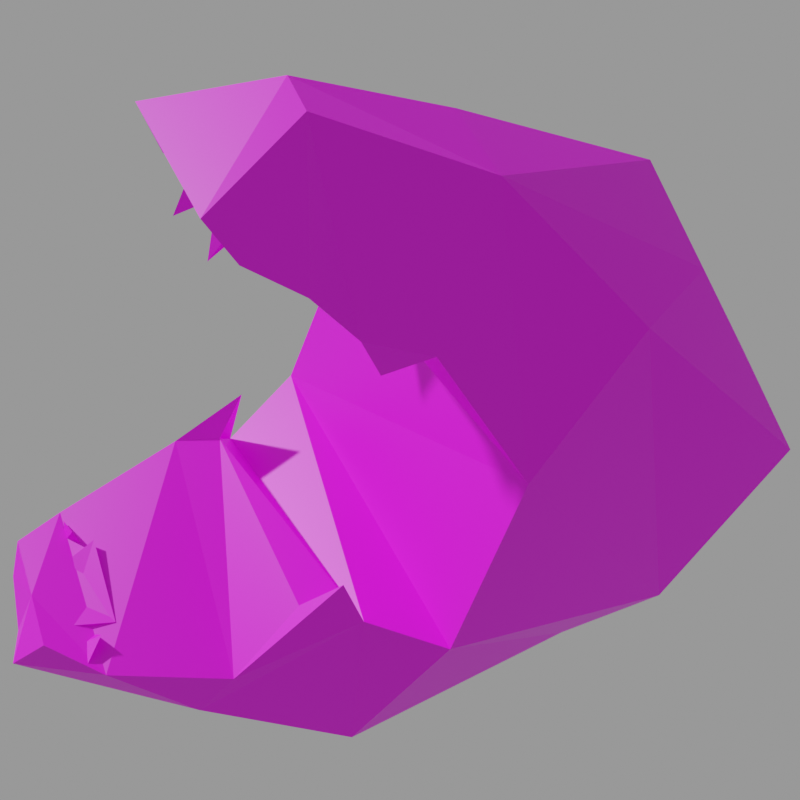 # Source: h_dog.mdl.blend  (saved by Blender 4.5.90; exported with 4.5.12 LTS)
import bpy
from mathutils import Matrix  # noqa: F401  (used for matrix-valued properties, if any)

bpy.ops.wm.read_factory_settings(use_empty=True)
scene = bpy.context.scene
scene.name = 'Empty'

# ---- images (referenced by path relative to the original .blend; pixels are not part of the script)
import os
ASSET_DIR = os.environ.get("B2B_ASSET_DIR", "")  # directory of the original .blend (textures are referenced by path, not embedded)
HERE = os.path.dirname(os.path.abspath(__file__))  # packed textures are extracted next to this script under _unpacked/

def load_image(name, relpath, width, height, colorspace="sRGB"):
    """Load a texture the original file referenced (path relative to the .blend, or extracted next to this script)."""
    p = next((c for c in (os.path.join(HERE, relpath), os.path.join(ASSET_DIR, relpath)) if relpath and os.path.exists(c)), "")
    if p:
        img = bpy.data.images.load(p, check_existing=True)
        img.name = name
    else:  # same state as the original file: an image datablock whose file is absent (Cycles renders it pink)
        img = bpy.data.images.new(name, width, height)
        img.source = "FILE"
        img.filepath = "//" + (relpath or name)
    img.colorspace_settings.name = colorspace
    return img
img_h_dog_mdl_0_png = load_image('h_dog.mdl.0.png', 'textures/h_dog.mdl.0.png', 1024, 1024, 'sRGB')

# ---- materials (node trees are filled in below, after node groups)
mat_skin0 = bpy.data.materials.new('skin0')
mat_skin0.diffuse_color = (1.0, 1.0, 1.0, 1.0)
mat_skin0.roughness = 1.0
mat_skin0.specular_intensity = 0.0
mat_skin0.metallic = 1.0

# ---- material node trees
mat_skin0.use_nodes = True; mat_skin0.node_tree.nodes.clear()
_N = mat_skin0.node_tree.nodes; _L = mat_skin0.node_tree.links
n0 = _N.new('ShaderNodeOutputMaterial'); n0.name = 'Material Output'; n0.location = (219, -8)
n1 = _N.new('ShaderNodeTexImage'); n1.name = 'Image Texture'; n1.location = (-300, 0)
n1.image = img_h_dog_mdl_0_png
n1.interpolation = 'Closest'
n2 = _N.new('ShaderNodeBsdfPrincipled'); n2.name = 'Principled BSDF'; n2.location = (-39, -17)
_L.new(n1.outputs[0], n2.inputs[0])
_L.new(n2.outputs[0], n0.inputs[0])
n0.is_active_output = True

# ---- cameras
cam_camera = bpy.data.cameras.new('Camera')
cam_camera.ortho_scale = 13.7

# ---- meshes
me_h_dog = bpy.data.meshes.new('h_dog')
me_h_dog.from_pydata([(-8.423, -0.3178, 2.513), (-3.792, 3.513, 1.833), (-6.739, 3.513, 4.817), (-7.581, 1.114, 0.1047), (-3.792, 3.513, 1.833), (-8.423, -0.3178, 2.513), (-1.125, -0.5842, 0.2618), (2.944, -1.184, 0.3142), (3.225, 2.613, 0.1047), (4.909, 1.747, 12.15), (4.488, 2.047, 11.42), (4.067, 1.747, 11.31), (0.1376, 3.779, 6.755), (-2.599, 3.213, 8.902), (-4.774, 2.047, 8.954), (1.611, 3.779, 3.194), (-0.4238, 1.448, 11.57), (1.401, 2.613, 9.164), (2.664, 2.347, 9.687), (2.874, 2.613, 3.456), (6.032, 1.448, 1.309), (5.33, 1.747, 2.199), (6.593, -1.484, 1.047), (-0.3536, -0.01799, 12.25), (-4.844, -0.01799, 10.37), (-8.774, -0.3178, 4.608), (8.418, -1.184, 3.299), (7.576, 0.8813, 2.618), (8.488, -0.01799, 3.037), (8.839, -1.484, 2.199), (9.119, -0.5842, 2.252), (8.488, -0.01799, 3.037), (7.576, 0.8813, 2.618), (2.804, 0.8813, 13.09), (2.734, -0.01799, 13.35), (3.506, 2.347, 10.73), (4.909, 1.747, 12.15), (8.418, -1.184, 3.299), (3.155, 2.347, 4.346), (7.435, 0.2818, 3.089), (7.856, -0.01799, 2.723), (7.576, -0.3178, 2.618), (7.856, 0.5815, 2.723), (4.628, 0.8813, 10.94), (4.137, 0.5815, 12.41), (3.997, 1.148, 11.78), (3.295, 0.5815, 11.52), (4.488, 2.047, 11.42), (7.856, -0.3178, 2.985), (7.084, -0.01799, 2.985), (7.576, -0.3178, 2.618), (6.944, -1.783, 3.665), (7.505, -1.184, 3.089), (2.313, 2.347, 8.902), (3.506, 2.347, 10.73), (2.102, 2.047, 8.849), (2.664, 2.347, 9.687), (2.313, 2.347, 8.902), (1.401, 2.613, 9.164), (1.752, -2.05, 9.268), (1.681, -2.649, 9.53), (3.997, -1.484, 11.78), (5.33, 1.747, 2.199), (3.857, 1.747, 3.561), (3.155, 2.347, 4.346), (2.874, 2.613, 3.456), (4.628, -3.249, 4.398), (-1.967, 2.613, 0.6807), (-7.581, 1.114, 0.1047), (-1.125, -0.5842, 0.2618), (-1.967, 2.613, 0.6807), (7.365, -2.949, 3.665), (3.716, -2.949, 4.346), (-8.423, -0.3178, 2.513), (-6.809, -3.815, 5.132), (-3.932, -3.515, 2.618), (-7.581, 1.114, 0.1047), (-3.932, -3.515, 2.618), (-1.125, -0.5842, 0.2618), (2.523, -4.681, 2.042), (2.944, -1.184, 0.3142), (4.769, -1.783, 12.67), (4.418, -1.783, 11.68), (-2.669, -3.249, 9.373), (0.3481, -3.815, 7.593), (-4.774, -2.05, 8.954), (1.401, -4.415, 4.398), (-0.4238, -1.484, 11.57), (2.523, -2.35, 10.42), (1.681, -2.649, 9.53), (3.225, -3.815, 3.561), (4.628, -3.249, 4.398), (5.751, -3.815, 2.775), (6.593, -1.484, 1.047), (-4.844, -0.01799, 10.37), (-0.3536, -0.01799, 12.25), (-8.774, -0.3178, 4.608), (8.347, -2.649, 3.508), (8.628, -2.35, 2.88), (8.839, -1.484, 2.199), (7.365, -2.949, 3.665), (8.347, -2.649, 3.508), (2.734, -0.01799, 13.35), (2.804, -0.5842, 13.09), (4.769, -1.783, 12.67), (3.365, -2.35, 11.31), (8.418, -1.184, 3.299), (3.015, -3.249, 5.132), (7.295, -2.05, 3.822), (7.155, -2.05, 3.299), (7.435, -2.35, 3.404), (7.365, -2.649, 3.665), (4.628, -0.884, 10.94), (3.997, -1.184, 11.78), (4.137, -0.3178, 12.41), (3.295, -0.3178, 11.52), (4.418, -1.783, 11.68), (7.435, -1.783, 3.404), (7.155, -2.05, 3.299), (2.594, -2.35, 9.268), (3.365, -2.35, 11.31), (2.594, -2.35, 9.268), (2.523, -2.35, 10.42), (3.015, -3.249, 5.132), (3.225, -3.815, 3.561), (-2.459, -2.949, 1.519), (-7.581, 1.114, 0.1047), (-1.125, -0.5842, 0.2618), (-2.459, -2.949, 1.519), (1.611, 3.779, 3.194), (1.401, -4.415, 4.398), (0.1376, 3.779, 6.755), (0.3481, -3.815, 7.593), (2.734, -0.01799, 13.35), (4.909, 1.747, 12.15), (4.769, -1.783, 12.67)], [], [(0, 2, 1), (5, 4, 3), (8, 7, 6), (11, 10, 9), (13, 12, 1), (13, 2, 14), (12, 15, 1), (18, 17, 16), (21, 20, 19), (20, 22, 7), (24, 23, 16), (25, 14, 2), (14, 25, 24), (16, 13, 14), (28, 27, 26), (30, 29, 22), (32, 31, 30), (34, 33, 16), (36, 35, 33), (37, 29, 30), (19, 38, 21), (41, 40, 39), (41, 39, 42), (42, 39, 40), (45, 44, 43), (45, 43, 46), (46, 43, 44), (36, 47, 35), (50, 49, 48), (52, 49, 51), (53, 17, 18), (33, 34, 36), (10, 11, 54), (57, 56, 55), (55, 58, 57), (11, 56, 54), (60, 58, 59), (11, 61, 56), (64, 63, 62), (65, 63, 64), (66, 27, 62), (0, 25, 2), (4, 67, 3), (67, 69, 68), (70, 8, 6), (2, 13, 1), (70, 15, 8), (1, 15, 70), (12, 16, 17), (13, 16, 12), (8, 19, 20), (15, 19, 8), (8, 20, 7), (14, 24, 16), (27, 66, 71), (72, 62, 63), (20, 30, 22), (20, 32, 30), (21, 32, 20), (23, 34, 16), (18, 33, 35), (16, 33, 18), (31, 37, 30), (48, 49, 52), (75, 74, 73), (77, 5, 76), (80, 79, 78), (82, 61, 81), (84, 83, 75), (74, 83, 85), (86, 84, 75), (89, 88, 87), (92, 91, 90), (93, 92, 80), (95, 94, 87), (85, 96, 74), (96, 85, 94), (83, 87, 85), (71, 97, 26), (99, 98, 93), (101, 100, 98), (103, 102, 87), (105, 104, 103), (99, 106, 98), (107, 90, 91), (110, 109, 108), (108, 109, 111), (108, 111, 110), (114, 113, 112), (112, 113, 115), (112, 115, 114), (116, 104, 105), (51, 118, 117), (89, 119, 88), (102, 103, 104), (61, 82, 120), (122, 121, 59), (60, 59, 121), (122, 56, 61), (122, 61, 120), (56, 122, 55), (55, 59, 58), (55, 122, 59), (72, 123, 66), (72, 124, 123), (65, 124, 72), (74, 96, 73), (125, 77, 76), (127, 125, 126), (79, 128, 78), (83, 74, 75), (86, 128, 79), (86, 75, 128), (87, 84, 89), (87, 83, 84), (90, 79, 92), (90, 86, 79), (92, 79, 80), (94, 85, 87), (72, 63, 65), (62, 72, 66), (98, 92, 93), (100, 92, 98), (100, 91, 92), (102, 95, 87), (103, 88, 105), (103, 87, 88), (106, 101, 98), (51, 117, 52), (131, 130, 129), (130, 131, 132), (130, 65, 129), (124, 65, 130), (131, 60, 132), (60, 131, 58), (71, 26, 27), (135, 134, 133), (61, 9, 81), (61, 11, 9)])
_uv = me_h_dog.uv_layers.new(name='h_dog')
_uv.uv.foreach_set('vector', [0.1289, 0.7773, 0.2227, 0.7617, 0.207, 0.6836, 0.668, 0.332, 0.5586, 0.3711, 0.5117, 0.2695, 0.3633, 0.6055, 0.3477, 0.5273, 0.2539, 0.543, 0.707, 0.7461, 0.7227, 0.7461, 0.6914, 0.7617, 0.3477, 0.7617, 0.3633, 0.7148, 0.207, 0.6836, 0.3477, 0.7617, 0.2227, 0.7617, 0.3164, 0.8086, 0.3633, 0.7148, 0.3477, 0.6523, 0.207, 0.6836, 0.4648, 0.7461, 0.4336, 0.7305, 0.4336, 0.793, 0.4336, 0.6211, 0.4492, 0.5898, 0.3945, 0.6367, 0.4492, 0.5898, 0.4648, 0.5273, 0.3477, 0.5273, 0.332, 0.8711, 0.4492, 0.8242, 0.4336, 0.793, 0.1758, 0.8242, 0.3164, 0.8086, 0.2227, 0.7617, 0.3164, 0.8086, 0.1758, 0.8242, 0.332, 0.8711, 0.4336, 0.793, 0.3477, 0.7617, 0.3164, 0.8086, 0.6914, 0.3711, 0.707, 0.4023, 0.668, 0.3711, 0.5117, 0.5586, 0.5117, 0.543, 0.4648, 0.5273, 0.4961, 0.5898, 0.5117, 0.5742, 0.5117, 0.5586, 0.5117, 0.8242, 0.5117, 0.793, 0.4336, 0.793, 0.543, 0.7617, 0.4961, 0.7461, 0.5117, 0.793, 0.5273, 0.5586, 0.5117, 0.543, 0.5117, 0.5586, 0.3945, 0.6367, 0.4336, 0.6523, 0.4336, 0.6211, 0.3242, 0.3242, 0.293, 0.2773, 0.3242, 0.2773, 0.3242, 0.3242, 0.3242, 0.2773, 0.3555, 0.2773, 0.3555, 0.2773, 0.3242, 0.2773, 0.293, 0.2773, 0.4023, 0.3555, 0.3398, 0.4336, 0.3398, 0.3867, 0.4023, 0.3555, 0.3398, 0.3867, 0.2773, 0.3555, 0.2773, 0.3555, 0.3398, 0.3867, 0.3398, 0.4336, 0.543, 0.7617, 0.543, 0.7461, 0.4961, 0.7461, 0.6211, 0.1289, 0.5898, 0.1602, 0.5898, 0.1289, 0.5117, 0.1289, 0.5898, 0.1602, 0.4492, 0.1602, 0.4492, 0.7148, 0.4336, 0.7305, 0.4648, 0.7461, 0.5117, 0.793, 0.5117, 0.8242, 0.543, 0.7617, 0.7227, 0.7461, 0.707, 0.7461, 0.7227, 0.7305, 0.7227, 0.6836, 0.707, 0.6992, 0.707, 0.6836, 0.707, 0.6836, 0.7227, 0.6523, 0.7227, 0.6836, 0.707, 0.7461, 0.707, 0.6992, 0.7227, 0.7305, 0.6055, 0.6523, 0.7227, 0.6523, 0.6211, 0.6836, 0.707, 0.7461, 0.6211, 0.7461, 0.707, 0.6992, 0.7383, 0.4805, 0.7227, 0.4805, 0.707, 0.4492, 0.7383, 0.5117, 0.7227, 0.4805, 0.7383, 0.4805, 0.6211, 0.4492, 0.707, 0.4023, 0.707, 0.4492, 0.1289, 0.7773, 0.1758, 0.8242, 0.2227, 0.7617, 0.5586, 0.3711, 0.5117, 0.4023, 0.5117, 0.2695, 0.5117, 0.4023, 0.4648, 0.4492, 0.4648, 0.3008, 0.2227, 0.6211, 0.3633, 0.6055, 0.2539, 0.543, 0.2227, 0.7617, 0.3477, 0.7617, 0.207, 0.6836, 0.2227, 0.6211, 0.3477, 0.6523, 0.3633, 0.6055, 0.207, 0.6836, 0.3477, 0.6523, 0.2227, 0.6211, 0.3633, 0.7148, 0.4336, 0.793, 0.4336, 0.7305, 0.3477, 0.7617, 0.4336, 0.793, 0.3633, 0.7148, 0.3633, 0.6055, 0.3945, 0.6367, 0.4492, 0.5898, 0.3477, 0.6523, 0.3945, 0.6367, 0.3633, 0.6055, 0.3633, 0.6055, 0.4492, 0.5898, 0.3477, 0.5273, 0.3164, 0.8086, 0.332, 0.8711, 0.4336, 0.793, 0.707, 0.4023, 0.6211, 0.4492, 0.6211, 0.4023, 0.6055, 0.4805, 0.707, 0.4492, 0.7227, 0.4805, 0.4492, 0.5898, 0.5117, 0.5586, 0.4648, 0.5273, 0.4492, 0.5898, 0.4961, 0.5898, 0.5117, 0.5586, 0.4336, 0.6211, 0.4961, 0.5898, 0.4492, 0.5898, 0.4492, 0.8242, 0.5117, 0.8242, 0.4336, 0.793, 0.4648, 0.7461, 0.5117, 0.793, 0.4961, 0.7461, 0.4336, 0.793, 0.5117, 0.793, 0.4648, 0.7461, 0.5117, 0.5742, 0.5273, 0.5586, 0.5117, 0.5586, 0.5898, 0.1289, 0.5898, 0.1602, 0.5117, 0.1289, 0.207, 0.6836, 0.2227, 0.7617, 0.1289, 0.7773, 0.7695, 0.3711, 0.668, 0.332, 0.8164, 0.2695, 0.3477, 0.5273, 0.3633, 0.6055, 0.2539, 0.543, 0.6055, 0.7461, 0.6211, 0.7461, 0.6367, 0.7617, 0.3633, 0.7148, 0.3477, 0.7617, 0.207, 0.6836, 0.2227, 0.7617, 0.3477, 0.7617, 0.3164, 0.8086, 0.3477, 0.6523, 0.3633, 0.7148, 0.207, 0.6836, 0.4336, 0.7305, 0.4648, 0.7461, 0.4336, 0.793, 0.4492, 0.5898, 0.4336, 0.6211, 0.3945, 0.6367, 0.4648, 0.5273, 0.4492, 0.5898, 0.3477, 0.5273, 0.4492, 0.8242, 0.332, 0.8711, 0.4336, 0.793, 0.3164, 0.8086, 0.1758, 0.8242, 0.2227, 0.7617, 0.1758, 0.8242, 0.3164, 0.8086, 0.332, 0.8711, 0.3477, 0.7617, 0.4336, 0.793, 0.3164, 0.8086, 0.6211, 0.4023, 0.6367, 0.3711, 0.668, 0.3711, 0.5117, 0.543, 0.5117, 0.5586, 0.4648, 0.5273, 0.5117, 0.5742, 0.4961, 0.5898, 0.5117, 0.5586, 0.5117, 0.793, 0.5117, 0.8242, 0.4336, 0.793, 0.4961, 0.7461, 0.543, 0.7617, 0.5117, 0.793, 0.5117, 0.543, 0.5273, 0.5586, 0.5117, 0.5586, 0.4336, 0.6523, 0.3945, 0.6367, 0.4336, 0.6211, 0.1523, 0.2773, 0.2148, 0.2773, 0.1836, 0.2773, 0.1836, 0.2773, 0.2148, 0.2773, 0.1836, 0.3242, 0.1836, 0.2773, 0.1836, 0.3242, 0.1523, 0.2773, 0.1836, 0.4336, 0.1211, 0.3555, 0.1836, 0.3867, 0.1836, 0.3867, 0.1211, 0.3555, 0.2461, 0.3555, 0.1836, 0.3867, 0.2461, 0.3555, 0.1836, 0.4336, 0.543, 0.7461, 0.543, 0.7617, 0.4961, 0.7461, 0.4492, 0.1602, 0.418, 0.1289, 0.4492, 0.1289, 0.4336, 0.7305, 0.4492, 0.7148, 0.4648, 0.7461, 0.5117, 0.8242, 0.5117, 0.793, 0.543, 0.7617, 0.6211, 0.7461, 0.6055, 0.7461, 0.6055, 0.7305, 0.6211, 0.6992, 0.6055, 0.6836, 0.6211, 0.6836, 0.6055, 0.6523, 0.6211, 0.6836, 0.6055, 0.6836, 0.6211, 0.6992, 0.707, 0.6992, 0.6211, 0.7461, 0.6211, 0.6992, 0.6211, 0.7461, 0.6055, 0.7305, 0.707, 0.6992, 0.6211, 0.6992, 0.707, 0.6836, 0.707, 0.6836, 0.6211, 0.6836, 0.7227, 0.6523, 0.707, 0.6836, 0.6211, 0.6992, 0.6211, 0.6836, 0.6055, 0.4805, 0.5898, 0.4805, 0.6211, 0.4492, 0.6055, 0.4805, 0.5898, 0.5117, 0.5898, 0.4805, 0.7383, 0.5117, 0.5898, 0.5117, 0.6055, 0.4805, 0.2227, 0.7617, 0.1758, 0.8242, 0.1289, 0.7773, 0.8164, 0.4023, 0.7695, 0.3711, 0.8164, 0.2695, 0.8633, 0.4492, 0.8164, 0.4023, 0.8633, 0.3008, 0.3633, 0.6055, 0.2227, 0.6211, 0.2539, 0.543, 0.3477, 0.7617, 0.2227, 0.7617, 0.207, 0.6836, 0.3477, 0.6523, 0.2227, 0.6211, 0.3633, 0.6055, 0.3477, 0.6523, 0.207, 0.6836, 0.2227, 0.6211, 0.4336, 0.793, 0.3633, 0.7148, 0.4336, 0.7305, 0.4336, 0.793, 0.3477, 0.7617, 0.3633, 0.7148, 0.3945, 0.6367, 0.3633, 0.6055, 0.4492, 0.5898, 0.3945, 0.6367, 0.3477, 0.6523, 0.3633, 0.6055, 0.4492, 0.5898, 0.3633, 0.6055, 0.3477, 0.5273, 0.332, 0.8711, 0.3164, 0.8086, 0.4336, 0.793, 0.6055, 0.4805, 0.7227, 0.4805, 0.7383, 0.5117, 0.707, 0.4492, 0.6055, 0.4805, 0.6211, 0.4492, 0.5117, 0.5586, 0.4492, 0.5898, 0.4648, 0.5273, 0.4961, 0.5898, 0.4492, 0.5898, 0.5117, 0.5586, 0.4961, 0.5898, 0.4336, 0.6211, 0.4492, 0.5898, 0.5117, 0.8242, 0.4492, 0.8242, 0.4336, 0.793, 0.5117, 0.793, 0.4648, 0.7461, 0.4961, 0.7461, 0.5117, 0.793, 0.4336, 0.793, 0.4648, 0.7461, 0.5273, 0.5586, 0.5117, 0.5742, 0.5117, 0.5586, 0.4492, 0.1602, 0.4492, 0.1289, 0.5117, 0.1289, 0.7695, 0.6055, 0.5586, 0.543, 0.7695, 0.543, 0.5586, 0.543, 0.7695, 0.6055, 0.5586, 0.6055, 0.5586, 0.543, 0.7383, 0.5117, 0.7695, 0.543, 0.5898, 0.5117, 0.7383, 0.5117, 0.5586, 0.543, 0.7695, 0.6055, 0.6055, 0.6523, 0.5586, 0.6055, 0.6055, 0.6523, 0.7695, 0.6055, 0.7227, 0.6523, 0.6211, 0.4023, 0.668, 0.3711, 0.707, 0.4023, 0.6211, 0.793, 0.707, 0.793, 0.668, 0.8711, 0.6211, 0.7461, 0.6914, 0.7617, 0.6367, 0.7617, 0.6211, 0.7461, 0.707, 0.7461, 0.6914, 0.7617])
me_h_dog.materials.append(mat_skin0)
me_h_dog.update()

# ---- objects
ob_h_dog = bpy.data.objects.new('h_dog', me_h_dog)
ob_camera = bpy.data.objects.new('Camera', cam_camera)

# ---- transforms, parenting, visibility, modifiers, constraints
ob_h_dog.location = (0.0, 0.0, 0.0)
ob_camera.location = (8.984, 16.03, 19.6)
ob_camera.rotation_euler = (0.9364, 3.044e-08, 2.667)
ob_camera.scale = (1.0, 1.0, 1.0)

# ---- collection membership
scene.collection.objects.link(ob_h_dog)
scene.collection.objects.link(ob_camera)

# ---- scene / render settings (as saved in the file)
scene.camera = ob_camera
scene.frame_start = 1; scene.frame_end = 250; scene.frame_set(1)
scene.render.engine = 'CYCLES'
scene.render.image_settings.exr_codec = 'NONE'
scene.render.resolution_x = 256
scene.render.resolution_y = 256
scene.render.simplify_subdivision_render = 0
scene.render.simplify_child_particles_render = 0.0
scene.cycles.denoising_use_gpu = True
scene.eevee.use_shadows = False
scene.eevee.ray_tracing_options.trace_max_roughness = 0.0
scene.view_settings.view_transform = 'Filmic'
bpy.context.view_layer.update()

# ---- added for rendering (the .blend has no usable light): sun + grey world if the file has none
light_auto_sun = bpy.data.lights.new('AutoSun', 'SUN')
light_auto_sun.energy = 3.0
light_auto_sun.angle = 0.0523599
ob_auto_sun = bpy.data.objects.new('AutoSun', light_auto_sun)
scene.collection.objects.link(ob_auto_sun)
ob_auto_sun.rotation_euler = (0.872665, 0.174533, 0.523599)
if scene.world is None:
    world_auto = bpy.data.worlds.new('AutoWorld')
    world_auto.color = (0.3, 0.3, 0.3)
    scene.world = world_auto
bpy.context.view_layer.update()
